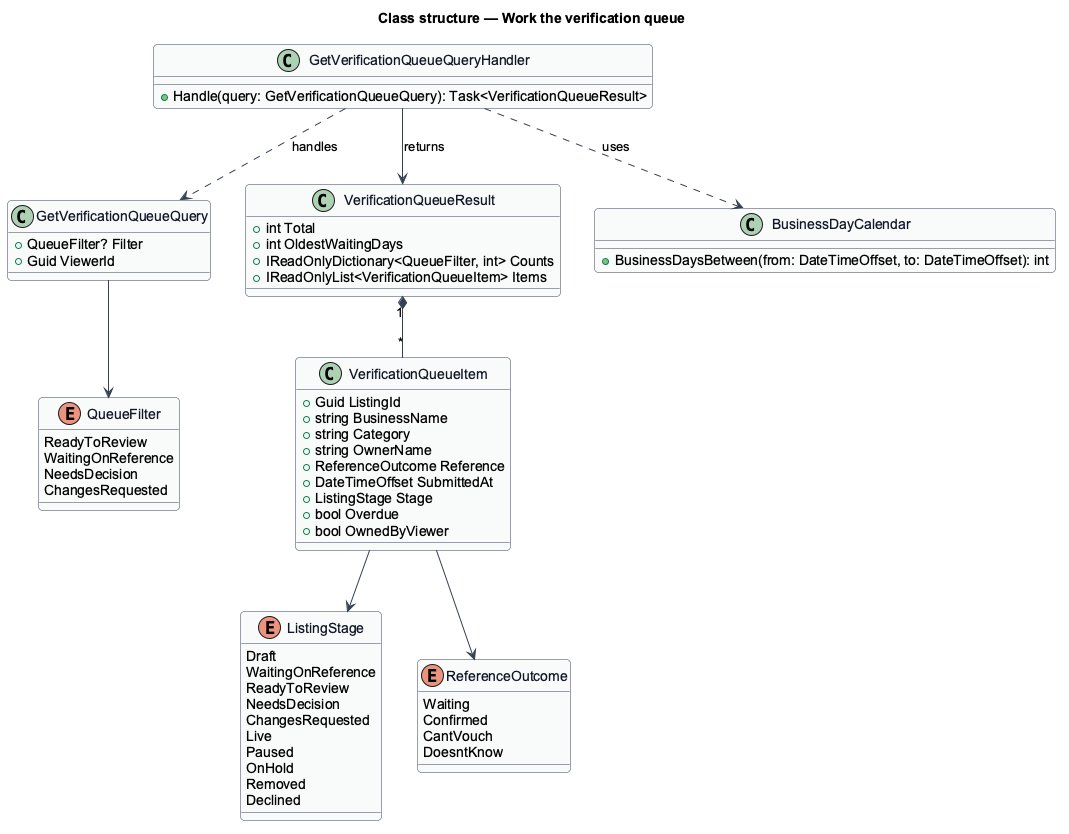

The diagram above was rendered by PlantUML. Its source (embedded in the PNG):
@startuml
skinparam backgroundColor #FFFFFF
skinparam shadowing false
skinparam roundcorner 8
skinparam defaultFontName Arial
skinparam ArrowColor #344054
skinparam class {
  BorderColor #344054
  FontColor #101828
  BackgroundColor #F9FAFB
}
title Class structure — Work the verification queue
enum ListingStage {
  Draft
  WaitingOnReference
  ReadyToReview
  NeedsDecision
  ChangesRequested
  Live
  Paused
  OnHold
  Removed
  Declined
}
enum QueueFilter {
  ReadyToReview
  WaitingOnReference
  NeedsDecision
  ChangesRequested
}
enum ReferenceOutcome {
  Waiting
  Confirmed
  CantVouch
  DoesntKnow
}
class GetVerificationQueueQuery {
  +QueueFilter? Filter
  +Guid ViewerId
}
class GetVerificationQueueQueryHandler {
  +Handle(query: GetVerificationQueueQuery): Task<VerificationQueueResult>
}
class VerificationQueueResult {
  +int Total
  +int OldestWaitingDays
  +IReadOnlyDictionary<QueueFilter, int> Counts
  +IReadOnlyList<VerificationQueueItem> Items
}
class VerificationQueueItem {
  +Guid ListingId
  +string BusinessName
  +string Category
  +string OwnerName
  +ReferenceOutcome Reference
  +DateTimeOffset SubmittedAt
  +ListingStage Stage
  +bool Overdue
  +bool OwnedByViewer
}
class BusinessDayCalendar {
  +BusinessDaysBetween(from: DateTimeOffset, to: DateTimeOffset): int
}

GetVerificationQueueQueryHandler ..> GetVerificationQueueQuery : handles
GetVerificationQueueQueryHandler --> VerificationQueueResult : returns
GetVerificationQueueQueryHandler ..> BusinessDayCalendar : uses
VerificationQueueResult "1" *-- "*" VerificationQueueItem
VerificationQueueItem --> ListingStage
VerificationQueueItem --> ReferenceOutcome
GetVerificationQueueQuery --> QueueFilter
@enduml